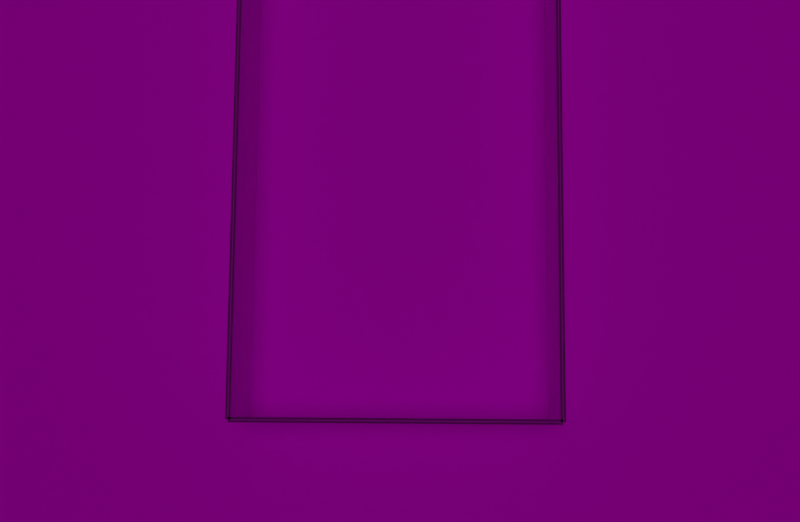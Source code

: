 # Source: game.blend  (saved by Blender 2.80.44; exported with 4.5.12 LTS)
import bpy
from mathutils import Matrix  # noqa: F401  (used for matrix-valued properties, if any)

bpy.ops.wm.read_factory_settings(use_empty=True)
scene = bpy.context.scene
scene.name = 'Test Maze'

# ---- collections
col_electron = bpy.data.collections.new('Electron'); scene.collection.children.link(col_electron)
col_electron.hide_render = True
col_player = bpy.data.collections.new('Player'); scene.collection.children.link(col_player)
col_player.hide_render = True
col_molecule = bpy.data.collections.new('Molecule'); scene.collection.children.link(col_molecule)
col_scene_objects = bpy.data.collections.new('Scene Objects'); scene.collection.children.link(col_scene_objects)

# ---- images (referenced by path relative to the original .blend; pixels are not part of the script)
import os
ASSET_DIR = os.environ.get("B2B_ASSET_DIR", "")  # directory of the original .blend (textures are referenced by path, not embedded)
HERE = os.path.dirname(os.path.abspath(__file__))  # packed textures are extracted next to this script under _unpacked/

def load_image(name, relpath, width, height, colorspace="sRGB"):
    """Load a texture the original file referenced (path relative to the .blend, or extracted next to this script)."""
    p = next((c for c in (os.path.join(HERE, relpath), os.path.join(ASSET_DIR, relpath)) if relpath and os.path.exists(c)), "")
    if p:
        img = bpy.data.images.load(p, check_existing=True)
        img.name = name
    else:  # same state as the original file: an image datablock whose file is absent (Cycles renders it pink)
        img = bpy.data.images.new(name, width, height)
        img.source = "FILE"
        img.filepath = "//" + (relpath or name)
    img.colorspace_settings.name = colorspace
    return img
img_floor_texture = load_image('floor_texture', 'repository/seamless_textures/461223149.jpg', 1024, 1024, 'sRGB')
img_wall_texture = load_image('wall-texture', 'repository/seamless_textures/461223162.jpg', 1024, 1024, 'sRGB')

# ---- materials (node trees are filled in below, after node groups)
mat_material = bpy.data.materials.new('Material')
mat_material.use_transparent_shadow = False
mat_material.roughness = 0.25
mat_matplayerplaceholder = bpy.data.materials.new('matPlayerPlaceholder')
mat_matplayerplaceholder.displacement_method = 'DISPLACEMENT'
mat_matplayerplaceholder.use_transparent_shadow = False
mat_matplayerplaceholder.roughness = 0.25
mat_heisensphere = bpy.data.materials.new('heisenSphere')
mat_heisensphere.alpha_threshold = 0.4084
mat_heisensphere.use_transparency_overlap = False
mat_heisensphere.show_transparent_back = False
mat_heisensphere.use_sss_translucency = True
mat_heisensphere.use_thickness_from_shadow = True
mat_heisensphere.diffuse_color = (0.3588, 0.0, 0.02024, 1.0)
mat_heisensphere.roughness = 0.3263
mat_heisensphere.specular_intensity = 0.1718
mat_heisensphere.metallic = 0.5573
mat_matfloor = bpy.data.materials.new('matFloor')
mat_matfloor.displacement_method = 'DISPLACEMENT'
mat_matfloor.use_transparent_shadow = False
mat_matfloor.diffuse_color = (0.004497, 0.06372, 0.0, 1.0)
mat_matfloor.roughness = 0.25
mat_wallmat = bpy.data.materials.new('wallMat')
mat_wallmat.use_transparent_shadow = False
mat_wallmat.roughness = 0.25

# ---- material node trees
mat_material.use_nodes = True; mat_material.node_tree.nodes.clear()
_N = mat_material.node_tree.nodes; _L = mat_material.node_tree.links
n0 = _N.new('ShaderNodeOutputMaterial'); n0.name = 'Material Output'; n0.location = (300, 300)
n1 = _N.new('ShaderNodeBsdfPrincipled'); n1.name = 'Principled BSDF'; n1.location = (10, 300)
n1.distribution = 'GGX'
n1.subsurface_method = 'BURLEY'
n1.inputs[0].default_value = (0.02684, 0.8, 0.04922, 1.0)
n1.inputs[3].default_value = 1.45
_L.new(n1.outputs[0], n0.inputs[0])
n0.is_active_output = True
mat_matplayerplaceholder.use_nodes = True; mat_matplayerplaceholder.node_tree.nodes.clear()
_N = mat_matplayerplaceholder.node_tree.nodes; _L = mat_matplayerplaceholder.node_tree.links
n0 = _N.new('ShaderNodeOutputMaterial'); n0.name = 'Material Output'; n0.location = (300, 300)
n1 = _N.new('ShaderNodeBsdfPrincipled'); n1.name = 'Principled BSDF'; n1.location = (10, 300)
n1.distribution = 'GGX'
n1.subsurface_method = 'BURLEY'
n1.inputs[3].default_value = 1.45
n2 = _N.new('ShaderNodeTexVoronoi'); n2.name = 'Voronoi Texture'; n2.location = (-277, 244)
n2.distance = 'MINKOWSKI'
n2.inputs[2].default_value = 1.8
n3 = _N.new('ShaderNodeTexVoronoi'); n3.name = 'Voronoi Texture.001'; n3.location = (0, 0)
n3.distance = 'MINKOWSKI'
n3.feature = 'F2'
n3.inputs[2].default_value = 1.8
n4 = _N.new('ShaderNodeMath'); n4.name = 'Math'; n4.location = (0, 0)
n4.operation = 'SUBTRACT'
_L.new(n1.outputs[0], n0.inputs[0])
_L.new(n4.outputs[0], n1.inputs[0])
_L.new(n2.outputs[0], n4.inputs[1])
_L.new(n3.outputs[0], n4.inputs[0])
n0.is_active_output = True
mat_heisensphere.use_nodes = True; mat_heisensphere.node_tree.nodes.clear()
_N = mat_heisensphere.node_tree.nodes; _L = mat_heisensphere.node_tree.links
n0 = _N.new('ShaderNodeOutputMaterial'); n0.name = 'Material Output'; n0.location = (471, 294)
n0.target = 'CYCLES'
n1 = _N.new('ShaderNodeBsdfTranslucent'); n1.name = 'Translucent BSDF'; n1.location = (-92, 180)
n1.inputs[0].default_value = (0.448, 0.0, 0.0, 0.4541)
n2 = _N.new('ShaderNodeAddShader'); n2.name = 'Add Shader'; n2.location = (0, 0)
n3 = _N.new('ShaderNodeBsdfTransparent'); n3.name = 'Transparent BSDF'; n3.location = (0, 0)
n4 = _N.new('ShaderNodeOutputMaterial'); n4.name = 'Material Output.001'; n4.location = (0, 0)
n4.target = 'EEVEE'
n5 = _N.new('ShaderNodeMixShader'); n5.name = 'Mix Shader'; n5.location = (0, 0)
n5.label = 'Disable Shadow'
n5.hide = True
n6 = _N.new('ShaderNodeLightPath'); n6.name = 'Light Path'; n6.location = (0, 0)
n6.hide = True
n7 = _N.new('ShaderNodeBsdfTransparent'); n7.name = 'Transparent BSDF.001'; n7.location = (0, 0)
n7.hide = True
_L.new(n1.outputs[0], n2.inputs[0])
_L.new(n3.outputs[0], n2.inputs[1])
_L.new(n2.outputs[0], n0.inputs[0])
_L.new(n5.outputs[0], n4.inputs[0])
_L.new(n6.outputs[1], n5.inputs[0])
_L.new(n7.outputs[0], n5.inputs[2])
n0.is_active_output = True
mat_matfloor.use_nodes = True; mat_matfloor.node_tree.nodes.clear()
_N = mat_matfloor.node_tree.nodes; _L = mat_matfloor.node_tree.links
n0 = _N.new('ShaderNodeOutputMaterial'); n0.name = 'Material Output'; n0.location = (300, 300)
n1 = _N.new('ShaderNodeBsdfDiffuse'); n1.name = 'Diffuse BSDF'; n1.location = (36, 259)
n2 = _N.new('ShaderNodeTexImage'); n2.name = 'Image Texture'; n2.location = (-305, 221)
n2.image = img_floor_texture
_L.new(n1.outputs[0], n0.inputs[0])
_L.new(n2.outputs[0], n1.inputs[0])
n0.is_active_output = True
mat_wallmat.use_nodes = True; mat_wallmat.node_tree.nodes.clear()
_N = mat_wallmat.node_tree.nodes; _L = mat_wallmat.node_tree.links
n0 = _N.new('ShaderNodeOutputMaterial'); n0.name = 'Material Output'; n0.location = (300, 300)
n1 = _N.new('ShaderNodeBsdfPrincipled'); n1.name = 'Principled BSDF'; n1.location = (10, 300)
n1.distribution = 'GGX'
n1.subsurface_method = 'BURLEY'
n1.inputs[3].default_value = 1.45
n2 = _N.new('ShaderNodeTexImage'); n2.name = 'Image Texture'; n2.location = (-386, 240)
n2.image = img_wall_texture
_L.new(n1.outputs[0], n0.inputs[0])
_L.new(n2.outputs[0], n1.inputs[0])
n0.is_active_output = True

# ---- world
world_world = bpy.data.worlds.new('World'); scene.world = world_world
world_world.color = (0.05088, 0.05088, 0.05088)
world_world.use_sun_shadow = False
world_world.sun_shadow_jitter_overblur = 0.0

# ---- cameras
cam_camera = bpy.data.cameras.new('Camera')
cam_camera.clip_end = 149.7
cam_camera.ortho_scale = 7.314
cam_camera.dof.focus_distance = 0.0
cam_camera.dof.aperture_fstop = 128.0

# ---- lights
light_point = bpy.data.lights.new('Point', 'POINT')
light_point.transmission_factor = 0.0
light_point.use_custom_distance = True
light_point.cutoff_distance = 1.0
light_point.energy = 1e+04
light_point.shadow_buffer_clip_start = 0.5
light_point.shadow_soft_size = 0.5
light_point.shadow_maximum_resolution = 0.006
light_point.use_absolute_resolution = True
light_point_001 = bpy.data.lights.new('Point.001', 'POINT')
light_point_001.transmission_factor = 0.0
light_point_001.use_custom_distance = True
light_point_001.cutoff_distance = 1.0
light_point_001.energy = 1e+04
light_point_001.shadow_buffer_clip_start = 0.5
light_point_001.shadow_soft_size = 0.5
light_point_001.shadow_maximum_resolution = 0.006
light_point_001.use_absolute_resolution = True
light_point_002 = bpy.data.lights.new('Point.002', 'POINT')
light_point_002.color = (1.0, 0.009529, 0.04128)
light_point_002.transmission_factor = 0.0
light_point_002.use_custom_distance = True
light_point_002.cutoff_distance = 1.0
light_point_002.energy = 1e+04
light_point_002.shadow_buffer_clip_start = 0.5
light_point_002.shadow_soft_size = 0.5
light_point_002.shadow_maximum_resolution = 0.006
light_point_002.use_absolute_resolution = True
light_point_003 = bpy.data.lights.new('Point.003', 'POINT')
light_point_003.color = (0.02701, 0.105, 1.0)
light_point_003.transmission_factor = 0.0
light_point_003.use_custom_distance = True
light_point_003.cutoff_distance = 1.0
light_point_003.energy = 1e+04
light_point_003.shadow_buffer_clip_start = 0.5
light_point_003.shadow_soft_size = 0.5
light_point_003.shadow_maximum_resolution = 0.006
light_point_003.use_absolute_resolution = True
light_light = bpy.data.lights.new('Light', 'SUN')
light_light.transmission_factor = 0.0
light_light.cutoff_distance = 30.0
light_light.angle = 0.3562
light_light.energy = 0.28
light_light.shadow_buffer_clip_start = 1.001
light_light.shadow_soft_size = 0.18
light_light.shadow_cascade_max_distance = 1000.0

# ---- meshes
me_plane = bpy.data.meshes.new('Plane')
me_plane.from_pydata([(-1.0, -1.0, 0.0), (1.0, -1.0, 0.0), (-1.0, 1.0, 0.0), (1.0, 1.0, 0.0)], [], [(0, 1, 3, 2)])
_uv = me_plane.uv_layers.new(name='UVMap')
_uv.uv.foreach_set('vector', [0.0, 0.0, 1.0, 0.0, 1.0, 1.0, 0.0, 1.0])
me_plane.materials.append(mat_material)
me_plane.use_remesh_preserve_volume = False
me_plane.use_remesh_preserve_attributes = False
me_plane.use_mirror_vertex_groups = False
me_plane.update()
me_cylinder = bpy.data.meshes.new('Cylinder')
me_cylinder.from_pydata([(0.0, 1.0, -1.0), (0.0, 1.0, 1.0), (0.1951, 0.9808, -1.0), (0.1951, 0.9808, 1.0), (0.3827, 0.9239, -1.0), (0.3827, 0.9239, 1.0), (0.5556, 0.8315, -1.0), (0.5556, 0.8315, 1.0), (0.7071, 0.7071, -1.0), (0.7071, 0.7071, 1.0), (0.8315, 0.5556, -1.0), (0.8315, 0.5556, 1.0), (0.9239, 0.3827, -1.0), (0.9239, 0.3827, 1.0), (0.9808, 0.1951, -1.0), (0.9808, 0.1951, 1.0), (1.0, 7.55e-08, -1.0), (1.0, 7.55e-08, 1.0), (0.9808, -0.1951, -1.0), (0.9808, -0.1951, 1.0), (0.9239, -0.3827, -1.0), (0.9239, -0.3827, 1.0), (0.8315, -0.5556, -1.0), (0.8315, -0.5556, 1.0), (0.7071, -0.7071, -1.0), (0.7071, -0.7071, 1.0), (0.5556, -0.8315, -1.0), (0.5556, -0.8315, 1.0), (0.3827, -0.9239, -1.0), (0.3827, -0.9239, 1.0), (0.1951, -0.9808, -1.0), (0.1951, -0.9808, 1.0), (-3.258e-07, -1.0, -1.0), (-3.258e-07, -1.0, 1.0), (-0.1951, -0.9808, -1.0), (-0.1951, -0.9808, 1.0), (-0.3827, -0.9239, -1.0), (-0.3827, -0.9239, 1.0), (-0.5556, -0.8315, -1.0), (-0.5556, -0.8315, 1.0), (-0.7071, -0.7071, -1.0), (-0.7071, -0.7071, 1.0), (-0.8315, -0.5556, -1.0), (-0.8315, -0.5556, 1.0), (-0.9239, -0.3827, -1.0), (-0.9239, -0.3827, 1.0), (-0.9808, -0.1951, -1.0), (-0.9808, -0.1951, 1.0), (-1.0, 9.656e-07, -1.0), (-1.0, 9.656e-07, 1.0), (-0.9808, 0.1951, -1.0), (-0.9808, 0.1951, 1.0), (-0.9239, 0.3827, -1.0), (-0.9239, 0.3827, 1.0), (-0.8315, 0.5556, -1.0), (-0.8315, 0.5556, 1.0), (-0.7071, 0.7071, -1.0), (-0.7071, 0.7071, 1.0), (-0.5556, 0.8315, -1.0), (-0.5556, 0.8315, 1.0), (-0.3827, 0.9239, -1.0), (-0.3827, 0.9239, 1.0), (-0.1951, 0.9808, -1.0), (-0.1951, 0.9808, 1.0)], [], [(0, 1, 3, 2), (2, 3, 5, 4), (4, 5, 7, 6), (6, 7, 9, 8), (8, 9, 11, 10), (10, 11, 13, 12), (12, 13, 15, 14), (14, 15, 17, 16), (16, 17, 19, 18), (18, 19, 21, 20), (20, 21, 23, 22), (22, 23, 25, 24), (24, 25, 27, 26), (26, 27, 29, 28), (28, 29, 31, 30), (30, 31, 33, 32), (32, 33, 35, 34), (34, 35, 37, 36), (36, 37, 39, 38), (38, 39, 41, 40), (40, 41, 43, 42), (42, 43, 45, 44), (44, 45, 47, 46), (46, 47, 49, 48), (48, 49, 51, 50), (50, 51, 53, 52), (52, 53, 55, 54), (54, 55, 57, 56), (56, 57, 59, 58), (58, 59, 61, 60), (3, 1, 63, 61, 59, 57, 55, 53, 51, 49, 47, 45, 43, 41, 39, 37, 35, 33, 31, 29, 27, 25, 23, 21, 19, 17, 15, 13, 11, 9, 7, 5), (60, 61, 63, 62), (62, 63, 1, 0), (0, 2, 4, 6, 8, 10, 12, 14, 16, 18, 20, 22, 24, 26, 28, 30, 32, 34, 36, 38, 40, 42, 44, 46, 48, 50, 52, 54, 56, 58, 60, 62)])
me_cylinder.polygons.foreach_set('use_smooth', [True] * 34)
_uv = me_cylinder.uv_layers.new(name='UVMap')
_uv.uv.foreach_set('vector', [1.0, 0.5, 1.0, 1.0, 0.9688, 1.0, 0.9688, 0.5, 0.9688, 0.5, 0.9688, 1.0, 0.9375, 1.0, 0.9375, 0.5, 0.9375, 0.5, 0.9375, 1.0, 0.9062, 1.0, 0.9062, 0.5, 0.9062, 0.5, 0.9062, 1.0, 0.875, 1.0, 0.875, 0.5, 0.875, 0.5, 0.875, 1.0, 0.8438, 1.0, 0.8438, 0.5, 0.8438, 0.5, 0.8438, 1.0, 0.8125, 1.0, 0.8125, 0.5, 0.8125, 0.5, 0.8125, 1.0, 0.7812, 1.0, 0.7812, 0.5, 0.7812, 0.5, 0.7812, 1.0, 0.75, 1.0, 0.75, 0.5, 0.75, 0.5, 0.75, 1.0, 0.7188, 1.0, 0.7188, 0.5, 0.7188, 0.5, 0.7188, 1.0, 0.6875, 1.0, 0.6875, 0.5, 0.6875, 0.5, 0.6875, 1.0, 0.6562, 1.0, 0.6562, 0.5, 0.6562, 0.5, 0.6562, 1.0, 0.625, 1.0, 0.625, 0.5, 0.625, 0.5, 0.625, 1.0, 0.5938, 1.0, 0.5938, 0.5, 0.5938, 0.5, 0.5938, 1.0, 0.5625, 1.0, 0.5625, 0.5, 0.5625, 0.5, 0.5625, 1.0, 0.5312, 1.0, 0.5312, 0.5, 0.5312, 0.5, 0.5312, 1.0, 0.5, 1.0, 0.5, 0.5, 0.5, 0.5, 0.5, 1.0, 0.4688, 1.0, 0.4688, 0.5, 0.4688, 0.5, 0.4688, 1.0, 0.4375, 1.0, 0.4375, 0.5, 0.4375, 0.5, 0.4375, 1.0, 0.4062, 1.0, 0.4062, 0.5, 0.4062, 0.5, 0.4062, 1.0, 0.375, 1.0, 0.375, 0.5, 0.375, 0.5, 0.375, 1.0, 0.3438, 1.0, 0.3438, 0.5, 0.3438, 0.5, 0.3438, 1.0, 0.3125, 1.0, 0.3125, 0.5, 0.3125, 0.5, 0.3125, 1.0, 0.2812, 1.0, 0.2812, 0.5, 0.2812, 0.5, 0.2812, 1.0, 0.25, 1.0, 0.25, 0.5, 0.25, 0.5, 0.25, 1.0, 0.2188, 1.0, 0.2188, 0.5, 0.2188, 0.5, 0.2188, 1.0, 0.1875, 1.0, 0.1875, 0.5, 0.1875, 0.5, 0.1875, 1.0, 0.1562, 1.0, 0.1562, 0.5, 0.1562, 0.5, 0.1562, 1.0, 0.125, 1.0, 0.125, 0.5, 0.125, 0.5, 0.125, 1.0, 0.09375, 1.0, 0.09375, 0.5, 0.09375, 0.5, 0.09375, 1.0, 0.0625, 1.0, 0.0625, 0.5, 0.2968, 0.4854, 0.25, 0.49, 0.2032, 0.4854, 0.1582, 0.4717, 0.1167, 0.4496, 0.08029, 0.4197, 0.05045, 0.3833, 0.02827, 0.3418, 0.01461, 0.2968, 0.01, 0.25, 0.01461, 0.2032, 0.02827, 0.1582, 0.05045, 0.1167, 0.08029, 0.08029, 0.1167, 0.05045, 0.1582, 0.02827, 0.2032, 0.01461, 0.25, 0.01, 0.2968, 0.01461, 0.3418, 0.02827, 0.3833, 0.05045, 0.4197, 0.08029, 0.4496, 0.1167, 0.4717, 0.1582, 0.4854, 0.2032, 0.49, 0.25, 0.4854, 0.2968, 0.4717, 0.3418, 0.4496, 0.3833, 0.4197, 0.4197, 0.3833, 0.4496, 0.3418, 0.4717, 0.0625, 0.5, 0.0625, 1.0, 0.03125, 1.0, 0.03125, 0.5, 0.03125, 0.5, 0.03125, 1.0, 0.0, 1.0, 0.0, 0.5, 0.75, 0.49, 0.7968, 0.4854, 0.8418, 0.4717, 0.8833, 0.4496, 0.9197, 0.4197, 0.9496, 0.3833, 0.9717, 0.3418, 0.9854, 0.2968, 0.99, 0.25, 0.9854, 0.2032, 0.9717, 0.1582, 0.9496, 0.1167, 0.9197, 0.08029, 0.8833, 0.05045, 0.8418, 0.02827, 0.7968, 0.01461, 0.75, 0.01, 0.7032, 0.01461, 0.6582, 0.02827, 0.6167, 0.05045, 0.5803, 0.08029, 0.5504, 0.1167, 0.5283, 0.1582, 0.5146, 0.2032, 0.51, 0.25, 0.5146, 0.2968, 0.5283, 0.3418, 0.5504, 0.3833, 0.5803, 0.4197, 0.6167, 0.4496, 0.6582, 0.4717, 0.7032, 0.4854])
me_cylinder.materials.append(mat_matplayerplaceholder)
me_cylinder.use_remesh_preserve_volume = False
me_cylinder.use_remesh_preserve_attributes = False
me_cylinder.use_mirror_vertex_groups = False
me_cylinder.update()
me_icosphere = bpy.data.meshes.new('Icosphere')
me_icosphere.from_pydata([(0.0, 0.0, -1.0), (0.7236, -0.5257, -0.4472), (-0.2764, -0.8506, -0.4472), (-0.8944, 0.0, -0.4472), (-0.2764, 0.8506, -0.4472), (0.7236, 0.5257, -0.4472), (0.2764, -0.8506, 0.4472), (-0.7236, -0.5257, 0.4472), (-0.7236, 0.5257, 0.4472), (0.2764, 0.8506, 0.4472), (0.8944, 0.0, 0.4472), (0.0, 0.0, 1.0), (-0.1625, -0.5, -0.8507), (0.4253, -0.309, -0.8507), (0.2629, -0.809, -0.5257), (0.8506, 0.0, -0.5257), (0.4253, 0.309, -0.8507), (-0.5257, 0.0, -0.8507), (-0.6882, -0.5, -0.5257), (-0.1625, 0.5, -0.8507), (-0.6882, 0.5, -0.5257), (0.2629, 0.809, -0.5257), (0.9511, -0.309, 0.0), (0.9511, 0.309, 0.0), (0.0, -1.0, 0.0), (0.5878, -0.809, 0.0), (-0.9511, -0.309, 0.0), (-0.5878, -0.809, 0.0), (-0.5878, 0.809, 0.0), (-0.9511, 0.309, 0.0), (0.5878, 0.809, 0.0), (0.0, 1.0, 0.0), (0.6882, -0.5, 0.5257), (-0.2629, -0.809, 0.5257), (-0.8506, 0.0, 0.5257), (-0.2629, 0.809, 0.5257), (0.6882, 0.5, 0.5257), (0.1625, -0.5, 0.8507), (0.5257, 0.0, 0.8507), (-0.4253, -0.309, 0.8507), (-0.4253, 0.309, 0.8507), (0.1625, 0.5, 0.8507)], [], [(0, 13, 12), (1, 13, 15), (0, 12, 17), (0, 17, 19), (0, 19, 16), (1, 15, 22), (2, 14, 24), (3, 18, 26), (4, 20, 28), (5, 21, 30), (1, 22, 25), (2, 24, 27), (3, 26, 29), (4, 28, 31), (5, 30, 23), (6, 32, 37), (7, 33, 39), (8, 34, 40), (9, 35, 41), (10, 36, 38), (38, 41, 11), (38, 36, 41), (36, 9, 41), (41, 40, 11), (41, 35, 40), (35, 8, 40), (40, 39, 11), (40, 34, 39), (34, 7, 39), (39, 37, 11), (39, 33, 37), (33, 6, 37), (37, 38, 11), (37, 32, 38), (32, 10, 38), (23, 36, 10), (23, 30, 36), (30, 9, 36), (31, 35, 9), (31, 28, 35), (28, 8, 35), (29, 34, 8), (29, 26, 34), (26, 7, 34), (27, 33, 7), (27, 24, 33), (24, 6, 33), (25, 32, 6), (25, 22, 32), (22, 10, 32), (30, 31, 9), (30, 21, 31), (21, 4, 31), (28, 29, 8), (28, 20, 29), (20, 3, 29), (26, 27, 7), (26, 18, 27), (18, 2, 27), (24, 25, 6), (24, 14, 25), (14, 1, 25), (22, 23, 10), (22, 15, 23), (15, 5, 23), (16, 21, 5), (16, 19, 21), (19, 4, 21), (19, 20, 4), (19, 17, 20), (17, 3, 20), (17, 18, 3), (17, 12, 18), (12, 2, 18), (15, 16, 5), (15, 13, 16), (13, 0, 16), (12, 14, 2), (12, 13, 14), (13, 1, 14)])
me_icosphere.polygons.foreach_set('use_smooth', [True] * 80)
_uv = me_icosphere.uv_layers.new(name='UVMap')
_uv.uv.foreach_set('vector', [0.8182, 0.0, 0.7727, 0.07873, 0.8636, 0.07873, 0.7273, 0.1575, 0.6818, 0.07873, 0.6364, 0.1575, 0.09091, 0.0, 0.04545, 0.07873, 0.1364, 0.07873, 0.2727, 0.0, 0.2273, 0.07873, 0.3182, 0.07873, 0.4545, 0.0, 0.4091, 0.07873, 0.5, 0.07873, 0.7273, 0.1575, 0.6364, 0.1575, 0.6818, 0.2362, 0.9091, 0.1575, 0.8182, 0.1575, 0.8636, 0.2362, 0.1818, 0.1575, 0.09091, 0.1575, 0.1364, 0.2362, 0.3636, 0.1575, 0.2727, 0.1575, 0.3182, 0.2362, 0.5455, 0.1575, 0.4545, 0.1575, 0.5, 0.2362, 0.7273, 0.1575, 0.6818, 0.2362, 0.7727, 0.2362, 0.9091, 0.1575, 0.8636, 0.2362, 0.9545, 0.2362, 0.1818, 0.1575, 0.1364, 0.2362, 0.2273, 0.2362, 0.3636, 0.1575, 0.3182, 0.2362, 0.4091, 0.2362, 0.5455, 0.1575, 0.5, 0.2362, 0.5909, 0.2362, 0.8182, 0.3149, 0.7273, 0.3149, 0.7727, 0.3937, 1.0, 0.3149, 0.9091, 0.3149, 0.9545, 0.3937, 0.2727, 0.3149, 0.1818, 0.3149, 0.2273, 0.3937, 0.4545, 0.3149, 0.3636, 0.3149, 0.4091, 0.3937, 0.6364, 0.3149, 0.5455, 0.3149, 0.5909, 0.3937, 0.5909, 0.3937, 0.5, 0.3937, 0.5455, 0.4724, 0.5909, 0.3937, 0.5455, 0.3149, 0.5, 0.3937, 0.5455, 0.3149, 0.4545, 0.3149, 0.5, 0.3937, 0.4091, 0.3937, 0.3182, 0.3937, 0.3636, 0.4724, 0.4091, 0.3937, 0.3636, 0.3149, 0.3182, 0.3937, 0.3636, 0.3149, 0.2727, 0.3149, 0.3182, 0.3937, 0.2273, 0.3937, 0.1364, 0.3937, 0.1818, 0.4724, 0.2273, 0.3937, 0.1818, 0.3149, 0.1364, 0.3937, 0.1818, 0.3149, 0.09091, 0.3149, 0.1364, 0.3937, 0.9545, 0.3937, 0.8636, 0.3937, 0.9091, 0.4724, 0.9545, 0.3937, 0.9091, 0.3149, 0.8636, 0.3937, 0.9091, 0.3149, 0.8182, 0.3149, 0.8636, 0.3937, 0.7727, 0.3937, 0.6818, 0.3937, 0.7273, 0.4724, 0.7727, 0.3937, 0.7273, 0.3149, 0.6818, 0.3937, 0.7273, 0.3149, 0.6364, 0.3149, 0.6818, 0.3937, 0.5909, 0.2362, 0.5455, 0.3149, 0.6364, 0.3149, 0.5909, 0.2362, 0.5, 0.2362, 0.5455, 0.3149, 0.5, 0.2362, 0.4545, 0.3149, 0.5455, 0.3149, 0.4091, 0.2362, 0.3636, 0.3149, 0.4545, 0.3149, 0.4091, 0.2362, 0.3182, 0.2362, 0.3636, 0.3149, 0.3182, 0.2362, 0.2727, 0.3149, 0.3636, 0.3149, 0.2273, 0.2362, 0.1818, 0.3149, 0.2727, 0.3149, 0.2273, 0.2362, 0.1364, 0.2362, 0.1818, 0.3149, 0.1364, 0.2362, 0.09091, 0.3149, 0.1818, 0.3149, 0.9545, 0.2362, 0.9091, 0.3149, 1.0, 0.3149, 0.9545, 0.2362, 0.8636, 0.2362, 0.9091, 0.3149, 0.8636, 0.2362, 0.8182, 0.3149, 0.9091, 0.3149, 0.7727, 0.2362, 0.7273, 0.3149, 0.8182, 0.3149, 0.7727, 0.2362, 0.6818, 0.2362, 0.7273, 0.3149, 0.6818, 0.2362, 0.6364, 0.3149, 0.7273, 0.3149, 0.5, 0.2362, 0.4091, 0.2362, 0.4545, 0.3149, 0.5, 0.2362, 0.4545, 0.1575, 0.4091, 0.2362, 0.4545, 0.1575, 0.3636, 0.1575, 0.4091, 0.2362, 0.3182, 0.2362, 0.2273, 0.2362, 0.2727, 0.3149, 0.3182, 0.2362, 0.2727, 0.1575, 0.2273, 0.2362, 0.2727, 0.1575, 0.1818, 0.1575, 0.2273, 0.2362, 0.1364, 0.2362, 0.04545, 0.2362, 0.09091, 0.3149, 0.1364, 0.2362, 0.09091, 0.1575, 0.04545, 0.2362, 0.09091, 0.1575, 0.0, 0.1575, 0.04545, 0.2362, 0.8636, 0.2362, 0.7727, 0.2362, 0.8182, 0.3149, 0.8636, 0.2362, 0.8182, 0.1575, 0.7727, 0.2362, 0.8182, 0.1575, 0.7273, 0.1575, 0.7727, 0.2362, 0.6818, 0.2362, 0.5909, 0.2362, 0.6364, 0.3149, 0.6818, 0.2362, 0.6364, 0.1575, 0.5909, 0.2362, 0.6364, 0.1575, 0.5455, 0.1575, 0.5909, 0.2362, 0.5, 0.07873, 0.4545, 0.1575, 0.5455, 0.1575, 0.5, 0.07873, 0.4091, 0.07873, 0.4545, 0.1575, 0.4091, 0.07873, 0.3636, 0.1575, 0.4545, 0.1575, 0.3182, 0.07873, 0.2727, 0.1575, 0.3636, 0.1575, 0.3182, 0.07873, 0.2273, 0.07873, 0.2727, 0.1575, 0.2273, 0.07873, 0.1818, 0.1575, 0.2727, 0.1575, 0.1364, 0.07873, 0.09091, 0.1575, 0.1818, 0.1575, 0.1364, 0.07873, 0.04545, 0.07873, 0.09091, 0.1575, 0.04545, 0.07873, 0.0, 0.1575, 0.09091, 0.1575, 0.6364, 0.1575, 0.5909, 0.07873, 0.5455, 0.1575, 0.6364, 0.1575, 0.6818, 0.07873, 0.5909, 0.07873, 0.6818, 0.07873, 0.6364, 0.0, 0.5909, 0.07873, 0.8636, 0.07873, 0.8182, 0.1575, 0.9091, 0.1575, 0.8636, 0.07873, 0.7727, 0.07873, 0.8182, 0.1575, 0.7727, 0.07873, 0.7273, 0.1575, 0.8182, 0.1575])
me_icosphere.materials.append(mat_heisensphere)
me_icosphere.use_remesh_preserve_volume = False
me_icosphere.use_remesh_preserve_attributes = False
me_icosphere.use_mirror_vertex_groups = False
me_icosphere.update()
me_plane_001 = bpy.data.meshes.new('Plane.001')
me_plane_001.from_pydata([(-1.0, -1.0, 0.0), (1.0, -1.0, 0.0), (-1.0, 1.0, 0.0), (1.0, 1.0, 0.0)], [], [(0, 1, 3, 2)])
_uv = me_plane_001.uv_layers.new(name='UVMap')
_uv.uv.foreach_set('vector', [18.49, -17.49, -17.49, -17.49, -17.49, 18.49, 18.49, 18.49])
me_plane_001.materials.append(mat_matfloor)
me_plane_001.use_remesh_preserve_volume = False
me_plane_001.use_remesh_preserve_attributes = False
me_plane_001.use_mirror_vertex_groups = False
me_plane_001.update()
me_cube = bpy.data.meshes.new('Cube')
me_cube.from_pydata([(-1.0, -1.0, -1.0), (-1.0, -1.0, 1.0), (-1.0, 1.0, -1.0), (-1.0, 1.0, 1.0), (1.0, -1.0, -1.0), (1.0, -1.0, 1.0), (1.0, 1.0, -1.0), (1.0, 1.0, 1.0)], [], [(0, 1, 3, 2), (2, 3, 7, 6), (6, 7, 5, 4), (4, 5, 1, 0), (2, 6, 4, 0), (7, 3, 1, 5)])
_uv = me_cube.uv_layers.new(name='UVMap')
_uv.uv.foreach_set('vector', [3.167, -2.167, -2.167, -2.167, -2.167, -7.5, 3.167, -7.5, -2.167, 3.167, -7.5, 3.167, -7.5, -2.167, -2.167, -2.167, -2.167, -2.167, -7.5, -2.167, -7.5, -7.5, -2.167, -7.5, -2.167, 3.167, -2.167, -2.167, 3.167, -2.167, 3.167, 3.167, 8.5, -2.167, 3.167, -2.167, 3.167, -7.5, 8.5, -7.5, -2.167, 3.167, -2.167, 8.5, -7.5, 8.5, -7.5, 3.167])
me_cube.materials.append(mat_wallmat)
me_cube.use_remesh_preserve_volume = False
me_cube.use_remesh_preserve_attributes = False
me_cube.use_mirror_vertex_groups = False
me_cube.update()
me_cube_003 = bpy.data.meshes.new('Cube.003')
me_cube_003.from_pydata([(-1.0, -1.0, -1.0), (-1.0, -1.0, 1.0), (-1.0, 1.0, -1.0), (-1.0, 1.0, 1.0), (1.0, -1.0, -1.0), (1.0, -1.0, 1.0), (1.0, 1.0, -1.0), (1.0, 1.0, 1.0)], [], [(0, 1, 3, 2), (2, 3, 7, 6), (6, 7, 5, 4), (4, 5, 1, 0), (2, 6, 4, 0), (7, 3, 1, 5)])
me_cube_003.polygons.foreach_set('use_smooth', [True] * 6)
_uv = me_cube_003.uv_layers.new(name='UVMap')
_uv.uv.foreach_set('vector', [3.167, -2.167, -2.167, -2.167, -2.167, -7.5, 3.167, -7.5, -2.167, 3.167, -7.5, 3.167, -7.5, -2.167, -2.167, -2.167, -2.167, -2.167, -7.5, -2.167, -7.5, -7.5, -2.167, -7.5, -2.167, 3.167, -2.167, -2.167, 3.167, -2.167, 3.167, 3.167, 8.5, -2.167, 3.167, -2.167, 3.167, -7.5, 8.5, -7.5, -2.167, 3.167, -2.167, 8.5, -7.5, 8.5, -7.5, 3.167])
me_cube_003.materials.append(mat_wallmat)
me_cube_003.use_remesh_preserve_volume = False
me_cube_003.use_remesh_preserve_attributes = False
me_cube_003.use_mirror_vertex_groups = False
me_cube_003.update()
me_cube_004 = bpy.data.meshes.new('Cube.004')
me_cube_004.from_pydata([(-1.0, -1.0, -1.0), (-1.0, -1.0, 1.0), (-1.0, 1.0, -1.0), (-1.0, 1.0, 1.0), (1.0, -1.0, -1.0), (1.0, -1.0, 1.0), (1.0, 1.0, -1.0), (1.0, 1.0, 1.0)], [], [(0, 1, 3, 2), (2, 3, 7, 6), (6, 7, 5, 4), (4, 5, 1, 0), (2, 6, 4, 0), (7, 3, 1, 5)])
me_cube_004.polygons.foreach_set('use_smooth', [True] * 6)
_uv = me_cube_004.uv_layers.new(name='UVMap')
_uv.uv.foreach_set('vector', [3.167, -2.167, -2.167, -2.167, -2.167, -7.5, 3.167, -7.5, -2.167, 3.167, -7.5, 3.167, -7.5, -2.167, -2.167, -2.167, -2.167, -2.167, -7.5, -2.167, -7.5, -7.5, -2.167, -7.5, -2.167, 3.167, -2.167, -2.167, 3.167, -2.167, 3.167, 3.167, 8.5, -2.167, 3.167, -2.167, 3.167, -7.5, 8.5, -7.5, -2.167, 3.167, -2.167, 8.5, -7.5, 8.5, -7.5, 3.167])
me_cube_004.materials.append(mat_wallmat)
me_cube_004.use_remesh_preserve_volume = False
me_cube_004.use_remesh_preserve_attributes = False
me_cube_004.use_mirror_vertex_groups = False
me_cube_004.update()
me_cube_007 = bpy.data.meshes.new('Cube.007')
me_cube_007.from_pydata([(-1.0, -1.0, -1.0), (-1.0, -1.0, 1.0), (-1.0, 1.0, -1.0), (-1.0, 1.0, 1.0), (1.0, -1.0, -1.0), (1.0, -1.0, 1.0), (1.0, 1.0, -1.0), (1.0, 1.0, 1.0)], [], [(0, 1, 3, 2), (2, 3, 7, 6), (6, 7, 5, 4), (4, 5, 1, 0), (2, 6, 4, 0), (7, 3, 1, 5)])
me_cube_007.polygons.foreach_set('use_smooth', [True] * 6)
_uv = me_cube_007.uv_layers.new(name='UVMap')
_uv.uv.foreach_set('vector', [3.167, -2.167, -2.167, -2.167, -2.167, -7.5, 3.167, -7.5, -2.167, 3.167, -7.5, 3.167, -7.5, -2.167, -2.167, -2.167, -2.167, -2.167, -7.5, -2.167, -7.5, -7.5, -2.167, -7.5, -2.167, 3.167, -2.167, -2.167, 3.167, -2.167, 3.167, 3.167, 8.5, -2.167, 3.167, -2.167, 3.167, -7.5, 8.5, -7.5, -2.167, 3.167, -2.167, 8.5, -7.5, 8.5, -7.5, 3.167])
me_cube_007.materials.append(mat_wallmat)
me_cube_007.use_remesh_preserve_volume = False
me_cube_007.use_remesh_preserve_attributes = False
me_cube_007.use_mirror_vertex_groups = False
me_cube_007.update()
me_cube_008 = bpy.data.meshes.new('Cube.008')
me_cube_008.from_pydata([(-1.0, -1.0, -1.0), (-1.0, -1.0, 1.0), (-1.0, 1.0, -1.0), (-1.0, 1.0, 1.0), (1.0, -1.0, -1.0), (1.0, -1.0, 1.0), (1.0, 1.0, -1.0), (1.0, 1.0, 1.0)], [], [(0, 1, 3, 2), (2, 3, 7, 6), (6, 7, 5, 4), (4, 5, 1, 0), (2, 6, 4, 0), (7, 3, 1, 5)])
me_cube_008.polygons.foreach_set('use_smooth', [True] * 6)
_uv = me_cube_008.uv_layers.new(name='UVMap')
_uv.uv.foreach_set('vector', [3.167, -2.167, -2.167, -2.167, -2.167, -7.5, 3.167, -7.5, -2.167, 3.167, -7.5, 3.167, -7.5, -2.167, -2.167, -2.167, -2.167, -2.167, -7.5, -2.167, -7.5, -7.5, -2.167, -7.5, -2.167, 3.167, -2.167, -2.167, 3.167, -2.167, 3.167, 3.167, 8.5, -2.167, 3.167, -2.167, 3.167, -7.5, 8.5, -7.5, -2.167, 3.167, -2.167, 8.5, -7.5, 8.5, -7.5, 3.167])
me_cube_008.materials.append(mat_wallmat)
me_cube_008.use_remesh_preserve_volume = False
me_cube_008.use_remesh_preserve_attributes = False
me_cube_008.use_mirror_vertex_groups = False
me_cube_008.update()
me_cube_009 = bpy.data.meshes.new('Cube.009')
me_cube_009.from_pydata([(-1.0, -1.0, -1.0), (-1.0, -1.0, 1.0), (-1.0, 1.0, -1.0), (-1.0, 1.0, 1.0), (1.0, -1.0, -1.0), (1.0, -1.0, 1.0), (1.0, 1.0, -1.0), (1.0, 1.0, 1.0)], [], [(0, 1, 3, 2), (2, 3, 7, 6), (6, 7, 5, 4), (4, 5, 1, 0), (2, 6, 4, 0), (7, 3, 1, 5)])
me_cube_009.polygons.foreach_set('use_smooth', [True] * 6)
_uv = me_cube_009.uv_layers.new(name='UVMap')
_uv.uv.foreach_set('vector', [3.167, -2.167, -2.167, -2.167, -2.167, -7.5, 3.167, -7.5, -2.167, 3.167, -7.5, 3.167, -7.5, -2.167, -2.167, -2.167, -2.167, -2.167, -7.5, -2.167, -7.5, -7.5, -2.167, -7.5, -2.167, 3.167, -2.167, -2.167, 3.167, -2.167, 3.167, 3.167, 8.5, -2.167, 3.167, -2.167, 3.167, -7.5, 8.5, -7.5, -2.167, 3.167, -2.167, 8.5, -7.5, 8.5, -7.5, 3.167])
me_cube_009.materials.append(mat_wallmat)
me_cube_009.use_remesh_preserve_volume = False
me_cube_009.use_remesh_preserve_attributes = False
me_cube_009.use_mirror_vertex_groups = False
me_cube_009.update()
me_cube_010 = bpy.data.meshes.new('Cube.010')
me_cube_010.from_pydata([(-1.0, -1.0, -1.0), (-1.0, -1.0, 1.0), (-1.0, 1.0, -1.0), (-1.0, 1.0, 1.0), (1.0, -1.0, -1.0), (1.0, -1.0, 1.0), (1.0, 1.0, -1.0), (1.0, 1.0, 1.0)], [], [(0, 1, 3, 2), (2, 3, 7, 6), (6, 7, 5, 4), (4, 5, 1, 0), (2, 6, 4, 0), (7, 3, 1, 5)])
me_cube_010.polygons.foreach_set('use_smooth', [True] * 6)
_uv = me_cube_010.uv_layers.new(name='UVMap')
_uv.uv.foreach_set('vector', [3.167, -2.167, -2.167, -2.167, -2.167, -7.5, 3.167, -7.5, -2.167, 3.167, -7.5, 3.167, -7.5, -2.167, -2.167, -2.167, -2.167, -2.167, -7.5, -2.167, -7.5, -7.5, -2.167, -7.5, -2.167, 3.167, -2.167, -2.167, 3.167, -2.167, 3.167, 3.167, 8.5, -2.167, 3.167, -2.167, 3.167, -7.5, 8.5, -7.5, -2.167, 3.167, -2.167, 8.5, -7.5, 8.5, -7.5, 3.167])
me_cube_010.materials.append(mat_wallmat)
me_cube_010.use_remesh_preserve_volume = False
me_cube_010.use_remesh_preserve_attributes = False
me_cube_010.use_mirror_vertex_groups = False
me_cube_010.update()
me_cube_011 = bpy.data.meshes.new('Cube.011')
me_cube_011.from_pydata([(-1.0, -1.0, -1.0), (-1.0, -1.0, 1.0), (-1.0, 1.0, -1.0), (-1.0, 1.0, 1.0), (1.0, -1.0, -1.0), (1.0, -1.0, 1.0), (1.0, 1.0, -1.0), (1.0, 1.0, 1.0)], [], [(0, 1, 3, 2), (2, 3, 7, 6), (6, 7, 5, 4), (4, 5, 1, 0), (2, 6, 4, 0), (7, 3, 1, 5)])
me_cube_011.polygons.foreach_set('use_smooth', [True] * 6)
_uv = me_cube_011.uv_layers.new(name='UVMap')
_uv.uv.foreach_set('vector', [3.167, -2.167, -2.167, -2.167, -2.167, -7.5, 3.167, -7.5, -2.167, 3.167, -7.5, 3.167, -7.5, -2.167, -2.167, -2.167, -2.167, -2.167, -7.5, -2.167, -7.5, -7.5, -2.167, -7.5, -2.167, 3.167, -2.167, -2.167, 3.167, -2.167, 3.167, 3.167, 8.5, -2.167, 3.167, -2.167, 3.167, -7.5, 8.5, -7.5, -2.167, 3.167, -2.167, 8.5, -7.5, 8.5, -7.5, 3.167])
me_cube_011.materials.append(mat_wallmat)
me_cube_011.use_remesh_preserve_volume = False
me_cube_011.use_remesh_preserve_attributes = False
me_cube_011.use_mirror_vertex_groups = False
me_cube_011.update()
me_cube_012 = bpy.data.meshes.new('Cube.012')
me_cube_012.from_pydata([(-1.0, -1.0, -1.0), (-1.0, -1.0, 1.0), (-1.0, 1.0, -1.0), (-1.0, 1.0, 1.0), (1.0, -1.0, -1.0), (1.0, -1.0, 1.0), (1.0, 1.0, -1.0), (1.0, 1.0, 1.0)], [], [(0, 1, 3, 2), (2, 3, 7, 6), (6, 7, 5, 4), (4, 5, 1, 0), (2, 6, 4, 0), (7, 3, 1, 5)])
me_cube_012.polygons.foreach_set('use_smooth', [True] * 6)
_uv = me_cube_012.uv_layers.new(name='UVMap')
_uv.uv.foreach_set('vector', [3.167, -2.167, -2.167, -2.167, -2.167, -7.5, 3.167, -7.5, -2.167, 3.167, -7.5, 3.167, -7.5, -2.167, -2.167, -2.167, -2.167, -2.167, -7.5, -2.167, -7.5, -7.5, -2.167, -7.5, -2.167, 3.167, -2.167, -2.167, 3.167, -2.167, 3.167, 3.167, 8.5, -2.167, 3.167, -2.167, 3.167, -7.5, 8.5, -7.5, -2.167, 3.167, -2.167, 8.5, -7.5, 8.5, -7.5, 3.167])
me_cube_012.materials.append(mat_wallmat)
me_cube_012.use_remesh_preserve_volume = False
me_cube_012.use_remesh_preserve_attributes = False
me_cube_012.use_mirror_vertex_groups = False
me_cube_012.update()
me_cube_013 = bpy.data.meshes.new('Cube.013')
me_cube_013.from_pydata([(-1.0, -1.0, -1.0), (-1.0, -1.0, 1.0), (-1.0, 1.0, -1.0), (-1.0, 1.0, 1.0), (1.0, -1.0, -1.0), (1.0, -1.0, 1.0), (1.0, 1.0, -1.0), (1.0, 1.0, 1.0)], [], [(0, 1, 3, 2), (2, 3, 7, 6), (6, 7, 5, 4), (4, 5, 1, 0), (2, 6, 4, 0), (7, 3, 1, 5)])
me_cube_013.polygons.foreach_set('use_smooth', [True] * 6)
_uv = me_cube_013.uv_layers.new(name='UVMap')
_uv.uv.foreach_set('vector', [3.167, -2.167, -2.167, -2.167, -2.167, -7.5, 3.167, -7.5, -2.167, 3.167, -7.5, 3.167, -7.5, -2.167, -2.167, -2.167, -2.167, -2.167, -7.5, -2.167, -7.5, -7.5, -2.167, -7.5, -2.167, 3.167, -2.167, -2.167, 3.167, -2.167, 3.167, 3.167, 8.5, -2.167, 3.167, -2.167, 3.167, -7.5, 8.5, -7.5, -2.167, 3.167, -2.167, 8.5, -7.5, 8.5, -7.5, 3.167])
me_cube_013.materials.append(mat_wallmat)
me_cube_013.use_remesh_preserve_volume = False
me_cube_013.use_remesh_preserve_attributes = False
me_cube_013.use_mirror_vertex_groups = False
me_cube_013.update()
me_cube_014 = bpy.data.meshes.new('Cube.014')
me_cube_014.from_pydata([(-1.0, -1.0, -1.0), (-1.0, -1.0, 1.0), (-1.0, 1.0, -1.0), (-1.0, 1.0, 1.0), (1.0, -1.0, -1.0), (1.0, -1.0, 1.0), (1.0, 1.0, -1.0), (1.0, 1.0, 1.0)], [], [(0, 1, 3, 2), (2, 3, 7, 6), (6, 7, 5, 4), (4, 5, 1, 0), (2, 6, 4, 0), (7, 3, 1, 5)])
me_cube_014.polygons.foreach_set('use_smooth', [True] * 6)
_uv = me_cube_014.uv_layers.new(name='UVMap')
_uv.uv.foreach_set('vector', [3.167, -2.167, -2.167, -2.167, -2.167, -7.5, 3.167, -7.5, -2.167, 3.167, -7.5, 3.167, -7.5, -2.167, -2.167, -2.167, -2.167, -2.167, -7.5, -2.167, -7.5, -7.5, -2.167, -7.5, -2.167, 3.167, -2.167, -2.167, 3.167, -2.167, 3.167, 3.167, 8.5, -2.167, 3.167, -2.167, 3.167, -7.5, 8.5, -7.5, -2.167, 3.167, -2.167, 8.5, -7.5, 8.5, -7.5, 3.167])
me_cube_014.materials.append(mat_wallmat)
me_cube_014.use_remesh_preserve_volume = False
me_cube_014.use_remesh_preserve_attributes = False
me_cube_014.use_mirror_vertex_groups = False
me_cube_014.update()
me_cube_015 = bpy.data.meshes.new('Cube.015')
me_cube_015.from_pydata([(-1.0, -1.0, -1.0), (-1.0, -1.0, 1.0), (-1.0, 1.0, -1.0), (-1.0, 1.0, 1.0), (1.0, -1.0, -1.0), (1.0, -1.0, 1.0), (1.0, 1.0, -1.0), (1.0, 1.0, 1.0)], [], [(0, 1, 3, 2), (2, 3, 7, 6), (6, 7, 5, 4), (4, 5, 1, 0), (2, 6, 4, 0), (7, 3, 1, 5)])
me_cube_015.polygons.foreach_set('use_smooth', [True] * 6)
_uv = me_cube_015.uv_layers.new(name='UVMap')
_uv.uv.foreach_set('vector', [3.167, -2.167, -2.167, -2.167, -2.167, -7.5, 3.167, -7.5, -2.167, 3.167, -7.5, 3.167, -7.5, -2.167, -2.167, -2.167, -2.167, -2.167, -7.5, -2.167, -7.5, -7.5, -2.167, -7.5, -2.167, 3.167, -2.167, -2.167, 3.167, -2.167, 3.167, 3.167, 8.5, -2.167, 3.167, -2.167, 3.167, -7.5, 8.5, -7.5, -2.167, 3.167, -2.167, 8.5, -7.5, 8.5, -7.5, 3.167])
me_cube_015.materials.append(mat_wallmat)
me_cube_015.use_remesh_preserve_volume = False
me_cube_015.use_remesh_preserve_attributes = False
me_cube_015.use_mirror_vertex_groups = False
me_cube_015.update()
me_cube_016 = bpy.data.meshes.new('Cube.016')
me_cube_016.from_pydata([(-1.0, -1.0, -1.0), (-1.0, -1.0, 1.0), (-1.0, 1.0, -1.0), (-1.0, 1.0, 1.0), (1.0, -1.0, -1.0), (1.0, -1.0, 1.0), (1.0, 1.0, -1.0), (1.0, 1.0, 1.0)], [], [(0, 1, 3, 2), (2, 3, 7, 6), (6, 7, 5, 4), (4, 5, 1, 0), (2, 6, 4, 0), (7, 3, 1, 5)])
me_cube_016.polygons.foreach_set('use_smooth', [True] * 6)
_uv = me_cube_016.uv_layers.new(name='UVMap')
_uv.uv.foreach_set('vector', [3.167, -2.167, -2.167, -2.167, -2.167, -7.5, 3.167, -7.5, -2.167, 3.167, -7.5, 3.167, -7.5, -2.167, -2.167, -2.167, -2.167, -2.167, -7.5, -2.167, -7.5, -7.5, -2.167, -7.5, -2.167, 3.167, -2.167, -2.167, 3.167, -2.167, 3.167, 3.167, 8.5, -2.167, 3.167, -2.167, 3.167, -7.5, 8.5, -7.5, -2.167, 3.167, -2.167, 8.5, -7.5, 8.5, -7.5, 3.167])
me_cube_016.materials.append(mat_wallmat)
me_cube_016.use_remesh_preserve_volume = False
me_cube_016.use_remesh_preserve_attributes = False
me_cube_016.use_mirror_vertex_groups = False
me_cube_016.update()
me_cube_017 = bpy.data.meshes.new('Cube.017')
me_cube_017.from_pydata([(-1.0, -1.0, -1.0), (-1.0, -1.0, 1.0), (-1.0, 1.0, -1.0), (-1.0, 1.0, 1.0), (1.0, -1.0, -1.0), (1.0, -1.0, 1.0), (1.0, 1.0, -1.0), (1.0, 1.0, 1.0)], [], [(0, 1, 3, 2), (2, 3, 7, 6), (6, 7, 5, 4), (4, 5, 1, 0), (2, 6, 4, 0), (7, 3, 1, 5)])
me_cube_017.polygons.foreach_set('use_smooth', [True] * 6)
_uv = me_cube_017.uv_layers.new(name='UVMap')
_uv.uv.foreach_set('vector', [3.167, -2.167, -2.167, -2.167, -2.167, -7.5, 3.167, -7.5, -2.167, 3.167, -7.5, 3.167, -7.5, -2.167, -2.167, -2.167, -2.167, -2.167, -7.5, -2.167, -7.5, -7.5, -2.167, -7.5, -2.167, 3.167, -2.167, -2.167, 3.167, -2.167, 3.167, 3.167, 8.5, -2.167, 3.167, -2.167, 3.167, -7.5, 8.5, -7.5, -2.167, 3.167, -2.167, 8.5, -7.5, 8.5, -7.5, 3.167])
me_cube_017.materials.append(mat_wallmat)
me_cube_017.use_remesh_preserve_volume = False
me_cube_017.use_remesh_preserve_attributes = False
me_cube_017.use_mirror_vertex_groups = False
me_cube_017.update()
me_cube_018 = bpy.data.meshes.new('Cube.018')
me_cube_018.from_pydata([(-1.0, -1.0, -1.0), (-1.0, -1.0, 1.0), (-1.0, 1.0, -1.0), (-1.0, 1.0, 1.0), (1.0, -1.0, -1.0), (1.0, -1.0, 1.0), (1.0, 1.0, -1.0), (1.0, 1.0, 1.0)], [], [(0, 1, 3, 2), (2, 3, 7, 6), (6, 7, 5, 4), (4, 5, 1, 0), (2, 6, 4, 0), (7, 3, 1, 5)])
me_cube_018.polygons.foreach_set('use_smooth', [True] * 6)
_uv = me_cube_018.uv_layers.new(name='UVMap')
_uv.uv.foreach_set('vector', [3.167, -2.167, -2.167, -2.167, -2.167, -7.5, 3.167, -7.5, -2.167, 3.167, -7.5, 3.167, -7.5, -2.167, -2.167, -2.167, -2.167, -2.167, -7.5, -2.167, -7.5, -7.5, -2.167, -7.5, -2.167, 3.167, -2.167, -2.167, 3.167, -2.167, 3.167, 3.167, 8.5, -2.167, 3.167, -2.167, 3.167, -7.5, 8.5, -7.5, -2.167, 3.167, -2.167, 8.5, -7.5, 8.5, -7.5, 3.167])
me_cube_018.materials.append(mat_wallmat)
me_cube_018.use_remesh_preserve_volume = False
me_cube_018.use_remesh_preserve_attributes = False
me_cube_018.use_mirror_vertex_groups = False
me_cube_018.update()
me_cube_019 = bpy.data.meshes.new('Cube.019')
me_cube_019.from_pydata([(-1.0, -1.0, -1.0), (-1.0, -1.0, 1.0), (-1.0, 1.0, -1.0), (-1.0, 1.0, 1.0), (1.0, -1.0, -1.0), (1.0, -1.0, 1.0), (1.0, 1.0, -1.0), (1.0, 1.0, 1.0)], [], [(0, 1, 3, 2), (2, 3, 7, 6), (6, 7, 5, 4), (4, 5, 1, 0), (2, 6, 4, 0), (7, 3, 1, 5)])
me_cube_019.polygons.foreach_set('use_smooth', [True] * 6)
_uv = me_cube_019.uv_layers.new(name='UVMap')
_uv.uv.foreach_set('vector', [3.167, -2.167, -2.167, -2.167, -2.167, -7.5, 3.167, -7.5, -2.167, 3.167, -7.5, 3.167, -7.5, -2.167, -2.167, -2.167, -2.167, -2.167, -7.5, -2.167, -7.5, -7.5, -2.167, -7.5, -2.167, 3.167, -2.167, -2.167, 3.167, -2.167, 3.167, 3.167, 8.5, -2.167, 3.167, -2.167, 3.167, -7.5, 8.5, -7.5, -2.167, 3.167, -2.167, 8.5, -7.5, 8.5, -7.5, 3.167])
me_cube_019.materials.append(mat_wallmat)
me_cube_019.use_remesh_preserve_volume = False
me_cube_019.use_remesh_preserve_attributes = False
me_cube_019.use_mirror_vertex_groups = False
me_cube_019.update()
me_cube_020 = bpy.data.meshes.new('Cube.020')
me_cube_020.from_pydata([(-1.0, -1.0, -1.0), (-1.0, -1.0, 1.0), (-1.0, 1.0, -1.0), (-1.0, 1.0, 1.0), (1.0, -1.0, -1.0), (1.0, -1.0, 1.0), (1.0, 1.0, -1.0), (1.0, 1.0, 1.0)], [], [(0, 1, 3, 2), (2, 3, 7, 6), (6, 7, 5, 4), (4, 5, 1, 0), (2, 6, 4, 0), (7, 3, 1, 5)])
me_cube_020.polygons.foreach_set('use_smooth', [True] * 6)
_uv = me_cube_020.uv_layers.new(name='UVMap')
_uv.uv.foreach_set('vector', [3.167, -2.167, -2.167, -2.167, -2.167, -7.5, 3.167, -7.5, -2.167, 3.167, -7.5, 3.167, -7.5, -2.167, -2.167, -2.167, -2.167, -2.167, -7.5, -2.167, -7.5, -7.5, -2.167, -7.5, -2.167, 3.167, -2.167, -2.167, 3.167, -2.167, 3.167, 3.167, 8.5, -2.167, 3.167, -2.167, 3.167, -7.5, 8.5, -7.5, -2.167, 3.167, -2.167, 8.5, -7.5, 8.5, -7.5, 3.167])
me_cube_020.materials.append(mat_wallmat)
me_cube_020.use_remesh_preserve_volume = False
me_cube_020.use_remesh_preserve_attributes = False
me_cube_020.use_mirror_vertex_groups = False
me_cube_020.update()
me_cube_021 = bpy.data.meshes.new('Cube.021')
me_cube_021.from_pydata([(-1.0, -1.0, -1.0), (-1.0, -1.0, 1.0), (-1.0, 1.0, -1.0), (-1.0, 1.0, 1.0), (1.0, -1.0, -1.0), (1.0, -1.0, 1.0), (1.0, 1.0, -1.0), (1.0, 1.0, 1.0)], [], [(0, 1, 3, 2), (2, 3, 7, 6), (6, 7, 5, 4), (4, 5, 1, 0), (2, 6, 4, 0), (7, 3, 1, 5)])
me_cube_021.polygons.foreach_set('use_smooth', [True] * 6)
_uv = me_cube_021.uv_layers.new(name='UVMap')
_uv.uv.foreach_set('vector', [3.167, -2.167, -2.167, -2.167, -2.167, -7.5, 3.167, -7.5, -2.167, 3.167, -7.5, 3.167, -7.5, -2.167, -2.167, -2.167, -2.167, -2.167, -7.5, -2.167, -7.5, -7.5, -2.167, -7.5, -2.167, 3.167, -2.167, -2.167, 3.167, -2.167, 3.167, 3.167, 8.5, -2.167, 3.167, -2.167, 3.167, -7.5, 8.5, -7.5, -2.167, 3.167, -2.167, 8.5, -7.5, 8.5, -7.5, 3.167])
me_cube_021.materials.append(mat_wallmat)
me_cube_021.use_remesh_preserve_volume = False
me_cube_021.use_remesh_preserve_attributes = False
me_cube_021.use_mirror_vertex_groups = False
me_cube_021.update()
me_cube_022 = bpy.data.meshes.new('Cube.022')
me_cube_022.from_pydata([(-1.0, -1.0, -1.0), (-1.0, -1.0, 1.0), (-1.0, 1.0, -1.0), (-1.0, 1.0, 1.0), (1.0, -1.0, -1.0), (1.0, -1.0, 1.0), (1.0, 1.0, -1.0), (1.0, 1.0, 1.0)], [], [(0, 1, 3, 2), (2, 3, 7, 6), (6, 7, 5, 4), (4, 5, 1, 0), (2, 6, 4, 0), (7, 3, 1, 5)])
me_cube_022.polygons.foreach_set('use_smooth', [True] * 6)
_uv = me_cube_022.uv_layers.new(name='UVMap')
_uv.uv.foreach_set('vector', [3.167, -2.167, -2.167, -2.167, -2.167, -7.5, 3.167, -7.5, -2.167, 3.167, -7.5, 3.167, -7.5, -2.167, -2.167, -2.167, -2.167, -2.167, -7.5, -2.167, -7.5, -7.5, -2.167, -7.5, -2.167, 3.167, -2.167, -2.167, 3.167, -2.167, 3.167, 3.167, 8.5, -2.167, 3.167, -2.167, 3.167, -7.5, 8.5, -7.5, -2.167, 3.167, -2.167, 8.5, -7.5, 8.5, -7.5, 3.167])
me_cube_022.materials.append(mat_wallmat)
me_cube_022.use_remesh_preserve_volume = False
me_cube_022.use_remesh_preserve_attributes = False
me_cube_022.use_mirror_vertex_groups = False
me_cube_022.update()
me_cube_023 = bpy.data.meshes.new('Cube.023')
me_cube_023.from_pydata([(-1.0, -1.0, -1.0), (-1.0, -1.0, 1.0), (-1.0, 1.0, -1.0), (-1.0, 1.0, 1.0), (1.0, -1.0, -1.0), (1.0, -1.0, 1.0), (1.0, 1.0, -1.0), (1.0, 1.0, 1.0)], [], [(0, 1, 3, 2), (2, 3, 7, 6), (6, 7, 5, 4), (4, 5, 1, 0), (2, 6, 4, 0), (7, 3, 1, 5)])
me_cube_023.polygons.foreach_set('use_smooth', [True] * 6)
_uv = me_cube_023.uv_layers.new(name='UVMap')
_uv.uv.foreach_set('vector', [3.167, -2.167, -2.167, -2.167, -2.167, -7.5, 3.167, -7.5, -2.167, 3.167, -7.5, 3.167, -7.5, -2.167, -2.167, -2.167, -2.167, -2.167, -7.5, -2.167, -7.5, -7.5, -2.167, -7.5, -2.167, 3.167, -2.167, -2.167, 3.167, -2.167, 3.167, 3.167, 8.5, -2.167, 3.167, -2.167, 3.167, -7.5, 8.5, -7.5, -2.167, 3.167, -2.167, 8.5, -7.5, 8.5, -7.5, 3.167])
me_cube_023.materials.append(mat_wallmat)
me_cube_023.use_remesh_preserve_volume = False
me_cube_023.use_remesh_preserve_attributes = False
me_cube_023.use_mirror_vertex_groups = False
me_cube_023.update()
me_cube_024 = bpy.data.meshes.new('Cube.024')
me_cube_024.from_pydata([(-1.0, -1.0, -1.0), (-1.0, -1.0, 1.0), (-1.0, 1.0, -1.0), (-1.0, 1.0, 1.0), (1.0, -1.0, -1.0), (1.0, -1.0, 1.0), (1.0, 1.0, -1.0), (1.0, 1.0, 1.0)], [], [(0, 1, 3, 2), (2, 3, 7, 6), (6, 7, 5, 4), (4, 5, 1, 0), (2, 6, 4, 0), (7, 3, 1, 5)])
me_cube_024.polygons.foreach_set('use_smooth', [True] * 6)
_uv = me_cube_024.uv_layers.new(name='UVMap')
_uv.uv.foreach_set('vector', [3.167, -2.167, -2.167, -2.167, -2.167, -7.5, 3.167, -7.5, -2.167, 3.167, -7.5, 3.167, -7.5, -2.167, -2.167, -2.167, -2.167, -2.167, -7.5, -2.167, -7.5, -7.5, -2.167, -7.5, -2.167, 3.167, -2.167, -2.167, 3.167, -2.167, 3.167, 3.167, 8.5, -2.167, 3.167, -2.167, 3.167, -7.5, 8.5, -7.5, -2.167, 3.167, -2.167, 8.5, -7.5, 8.5, -7.5, 3.167])
me_cube_024.materials.append(mat_wallmat)
me_cube_024.use_remesh_preserve_volume = False
me_cube_024.use_remesh_preserve_attributes = False
me_cube_024.use_mirror_vertex_groups = False
me_cube_024.update()
me_cube_025 = bpy.data.meshes.new('Cube.025')
me_cube_025.from_pydata([(-1.0, -1.0, -1.0), (-1.0, -1.0, 1.0), (-1.0, 1.0, -1.0), (-1.0, 1.0, 1.0), (1.0, -1.0, -1.0), (1.0, -1.0, 1.0), (1.0, 1.0, -1.0), (1.0, 1.0, 1.0)], [], [(0, 1, 3, 2), (2, 3, 7, 6), (6, 7, 5, 4), (4, 5, 1, 0), (2, 6, 4, 0), (7, 3, 1, 5)])
me_cube_025.polygons.foreach_set('use_smooth', [True] * 6)
_uv = me_cube_025.uv_layers.new(name='UVMap')
_uv.uv.foreach_set('vector', [3.167, -2.167, -2.167, -2.167, -2.167, -7.5, 3.167, -7.5, -2.167, 3.167, -7.5, 3.167, -7.5, -2.167, -2.167, -2.167, -2.167, -2.167, -7.5, -2.167, -7.5, -7.5, -2.167, -7.5, -2.167, 3.167, -2.167, -2.167, 3.167, -2.167, 3.167, 3.167, 8.5, -2.167, 3.167, -2.167, 3.167, -7.5, 8.5, -7.5, -2.167, 3.167, -2.167, 8.5, -7.5, 8.5, -7.5, 3.167])
me_cube_025.materials.append(mat_wallmat)
me_cube_025.use_remesh_preserve_volume = False
me_cube_025.use_remesh_preserve_attributes = False
me_cube_025.use_mirror_vertex_groups = False
me_cube_025.update()
me_cube_026 = bpy.data.meshes.new('Cube.026')
me_cube_026.from_pydata([(-1.0, -1.0, -1.0), (-1.0, -1.0, 1.0), (-1.0, 1.0, -1.0), (-1.0, 1.0, 1.0), (1.0, -1.0, -1.0), (1.0, -1.0, 1.0), (1.0, 1.0, -1.0), (1.0, 1.0, 1.0)], [], [(0, 1, 3, 2), (2, 3, 7, 6), (6, 7, 5, 4), (4, 5, 1, 0), (2, 6, 4, 0), (7, 3, 1, 5)])
me_cube_026.polygons.foreach_set('use_smooth', [True] * 6)
_uv = me_cube_026.uv_layers.new(name='UVMap')
_uv.uv.foreach_set('vector', [3.167, -2.167, -2.167, -2.167, -2.167, -7.5, 3.167, -7.5, -2.167, 3.167, -7.5, 3.167, -7.5, -2.167, -2.167, -2.167, -2.167, -2.167, -7.5, -2.167, -7.5, -7.5, -2.167, -7.5, -2.167, 3.167, -2.167, -2.167, 3.167, -2.167, 3.167, 3.167, 8.5, -2.167, 3.167, -2.167, 3.167, -7.5, 8.5, -7.5, -2.167, 3.167, -2.167, 8.5, -7.5, 8.5, -7.5, 3.167])
me_cube_026.materials.append(mat_wallmat)
me_cube_026.use_remesh_preserve_volume = False
me_cube_026.use_remesh_preserve_attributes = False
me_cube_026.use_mirror_vertex_groups = False
me_cube_026.update()
me_cube_027 = bpy.data.meshes.new('Cube.027')
me_cube_027.from_pydata([(-1.0, -1.0, -1.0), (-1.0, -1.0, 1.0), (-1.0, 1.0, -1.0), (-1.0, 1.0, 1.0), (1.0, -1.0, -1.0), (1.0, -1.0, 1.0), (1.0, 1.0, -1.0), (1.0, 1.0, 1.0)], [], [(0, 1, 3, 2), (2, 3, 7, 6), (6, 7, 5, 4), (4, 5, 1, 0), (2, 6, 4, 0), (7, 3, 1, 5)])
me_cube_027.polygons.foreach_set('use_smooth', [True] * 6)
_uv = me_cube_027.uv_layers.new(name='UVMap')
_uv.uv.foreach_set('vector', [3.167, -2.167, -2.167, -2.167, -2.167, -7.5, 3.167, -7.5, -2.167, 3.167, -7.5, 3.167, -7.5, -2.167, -2.167, -2.167, -2.167, -2.167, -7.5, -2.167, -7.5, -7.5, -2.167, -7.5, -2.167, 3.167, -2.167, -2.167, 3.167, -2.167, 3.167, 3.167, 8.5, -2.167, 3.167, -2.167, 3.167, -7.5, 8.5, -7.5, -2.167, 3.167, -2.167, 8.5, -7.5, 8.5, -7.5, 3.167])
me_cube_027.materials.append(mat_wallmat)
me_cube_027.use_remesh_preserve_volume = False
me_cube_027.use_remesh_preserve_attributes = False
me_cube_027.use_mirror_vertex_groups = False
me_cube_027.update()
me_cube_028 = bpy.data.meshes.new('Cube.028')
me_cube_028.from_pydata([(-1.0, -1.0, -1.0), (-1.0, -1.0, 1.0), (-1.0, 1.0, -1.0), (-1.0, 1.0, 1.0), (1.0, -1.0, -1.0), (1.0, -1.0, 1.0), (1.0, 1.0, -1.0), (1.0, 1.0, 1.0)], [], [(0, 1, 3, 2), (2, 3, 7, 6), (6, 7, 5, 4), (4, 5, 1, 0), (2, 6, 4, 0), (7, 3, 1, 5)])
me_cube_028.polygons.foreach_set('use_smooth', [True] * 6)
_uv = me_cube_028.uv_layers.new(name='UVMap')
_uv.uv.foreach_set('vector', [3.167, -2.167, -2.167, -2.167, -2.167, -7.5, 3.167, -7.5, -2.167, 3.167, -7.5, 3.167, -7.5, -2.167, -2.167, -2.167, -2.167, -2.167, -7.5, -2.167, -7.5, -7.5, -2.167, -7.5, -2.167, 3.167, -2.167, -2.167, 3.167, -2.167, 3.167, 3.167, 8.5, -2.167, 3.167, -2.167, 3.167, -7.5, 8.5, -7.5, -2.167, 3.167, -2.167, 8.5, -7.5, 8.5, -7.5, 3.167])
me_cube_028.materials.append(mat_wallmat)
me_cube_028.use_remesh_preserve_volume = False
me_cube_028.use_remesh_preserve_attributes = False
me_cube_028.use_mirror_vertex_groups = False
me_cube_028.update()
me_cube_029 = bpy.data.meshes.new('Cube.029')
me_cube_029.from_pydata([(-1.0, -1.0, -1.0), (-1.0, -1.0, 1.0), (-1.0, 1.0, -1.0), (-1.0, 1.0, 1.0), (1.0, -1.0, -1.0), (1.0, -1.0, 1.0), (1.0, 1.0, -1.0), (1.0, 1.0, 1.0)], [], [(0, 1, 3, 2), (2, 3, 7, 6), (6, 7, 5, 4), (4, 5, 1, 0), (2, 6, 4, 0), (7, 3, 1, 5)])
me_cube_029.polygons.foreach_set('use_smooth', [True] * 6)
_uv = me_cube_029.uv_layers.new(name='UVMap')
_uv.uv.foreach_set('vector', [3.167, -2.167, -2.167, -2.167, -2.167, -7.5, 3.167, -7.5, -2.167, 3.167, -7.5, 3.167, -7.5, -2.167, -2.167, -2.167, -2.167, -2.167, -7.5, -2.167, -7.5, -7.5, -2.167, -7.5, -2.167, 3.167, -2.167, -2.167, 3.167, -2.167, 3.167, 3.167, 8.5, -2.167, 3.167, -2.167, 3.167, -7.5, 8.5, -7.5, -2.167, 3.167, -2.167, 8.5, -7.5, 8.5, -7.5, 3.167])
me_cube_029.materials.append(mat_wallmat)
me_cube_029.use_remesh_preserve_volume = False
me_cube_029.use_remesh_preserve_attributes = False
me_cube_029.use_mirror_vertex_groups = False
me_cube_029.update()
me_cube_030 = bpy.data.meshes.new('Cube.030')
me_cube_030.from_pydata([(-1.0, -1.0, -1.0), (-1.0, -1.0, 1.0), (-1.0, 1.0, -1.0), (-1.0, 1.0, 1.0), (1.0, -1.0, -1.0), (1.0, -1.0, 1.0), (1.0, 1.0, -1.0), (1.0, 1.0, 1.0)], [], [(0, 1, 3, 2), (2, 3, 7, 6), (6, 7, 5, 4), (4, 5, 1, 0), (2, 6, 4, 0), (7, 3, 1, 5)])
me_cube_030.polygons.foreach_set('use_smooth', [True] * 6)
_uv = me_cube_030.uv_layers.new(name='UVMap')
_uv.uv.foreach_set('vector', [3.167, -2.167, -2.167, -2.167, -2.167, -7.5, 3.167, -7.5, -2.167, 3.167, -7.5, 3.167, -7.5, -2.167, -2.167, -2.167, -2.167, -2.167, -7.5, -2.167, -7.5, -7.5, -2.167, -7.5, -2.167, 3.167, -2.167, -2.167, 3.167, -2.167, 3.167, 3.167, 8.5, -2.167, 3.167, -2.167, 3.167, -7.5, 8.5, -7.5, -2.167, 3.167, -2.167, 8.5, -7.5, 8.5, -7.5, 3.167])
me_cube_030.materials.append(mat_wallmat)
me_cube_030.use_remesh_preserve_volume = False
me_cube_030.use_remesh_preserve_attributes = False
me_cube_030.use_mirror_vertex_groups = False
me_cube_030.update()

# ---- objects
ob_electronlight_1 = bpy.data.objects.new('electronLight_1', light_point)
ob_plane = bpy.data.objects.new('Plane', me_plane)
ob_electron = bpy.data.objects.new('Electron', None)
ob_camera = bpy.data.objects.new('Camera', cam_camera)
ob_playerplaceholder = bpy.data.objects.new('playerPlaceholder', me_cylinder)
ob_player = bpy.data.objects.new('Player', None)
ob_electronlight_0 = bpy.data.objects.new('electronLight_0', light_point_001)
ob_heisensphere = bpy.data.objects.new('heisenSphere', me_icosphere)
ob_central_orbit = bpy.data.objects.new('Central Orbit', None)
ob_electronlight_2 = bpy.data.objects.new('electronLight_2', light_point_002)
ob_electron_2 = bpy.data.objects.new('Electron_2', None)
ob_electronlight_3 = bpy.data.objects.new('electronLight_3', light_point_003)
ob_electron_3 = bpy.data.objects.new('Electron_3', None)
ob_light = bpy.data.objects.new('Light', light_light)
ob_floor_template = bpy.data.objects.new('Floor-Template', me_plane_001)
ob_wall_template = bpy.data.objects.new('Wall-Template', me_cube)
ob_wall_template_001 = bpy.data.objects.new('Wall-Template.001', me_cube_003)
ob_wall_template_002 = bpy.data.objects.new('Wall-Template.002', me_cube_004)
ob_wall_template_003 = bpy.data.objects.new('Wall-Template.003', me_cube_007)
ob_wall_template_004 = bpy.data.objects.new('Wall-Template.004', me_cube_008)
ob_wall_template_005 = bpy.data.objects.new('Wall-Template.005', me_cube_009)
ob_wall_template_006 = bpy.data.objects.new('Wall-Template.006', me_cube_010)
ob_wall_template_007 = bpy.data.objects.new('Wall-Template.007', me_cube_011)
ob_wall_template_008 = bpy.data.objects.new('Wall-Template.008', me_cube_012)
ob_wall_template_009 = bpy.data.objects.new('Wall-Template.009', me_cube_013)
ob_wall_template_010 = bpy.data.objects.new('Wall-Template.010', me_cube_014)
ob_wall_template_011 = bpy.data.objects.new('Wall-Template.011', me_cube_015)
ob_wall_template_012 = bpy.data.objects.new('Wall-Template.012', me_cube_016)
ob_wall_template_013 = bpy.data.objects.new('Wall-Template.013', me_cube_017)
ob_wall_template_014 = bpy.data.objects.new('Wall-Template.014', me_cube_018)
ob_wall_template_015 = bpy.data.objects.new('Wall-Template.015', me_cube_019)
ob_wall_template_016 = bpy.data.objects.new('Wall-Template.016', me_cube_020)
ob_wall_template_017 = bpy.data.objects.new('Wall-Template.017', me_cube_021)
ob_wall_template_018 = bpy.data.objects.new('Wall-Template.018', me_cube_022)
ob_wall_template_019 = bpy.data.objects.new('Wall-Template.019', me_cube_023)
ob_wall_template_020 = bpy.data.objects.new('Wall-Template.020', me_cube_024)
ob_wall_template_021 = bpy.data.objects.new('Wall-Template.021', me_cube_025)
ob_wall_template_022 = bpy.data.objects.new('Wall-Template.022', me_cube_026)
ob_wall_template_023 = bpy.data.objects.new('Wall-Template.023', me_cube_027)
ob_wall_template_024 = bpy.data.objects.new('Wall-Template.024', me_cube_028)
ob_wall_template_025 = bpy.data.objects.new('Wall-Template.025', me_cube_029)
ob_wall_template_026 = bpy.data.objects.new('Wall-Template.026', me_cube_030)

# ---- transforms, parenting, visibility, modifiers, constraints
ob_electronlight_1.parent = ob_electron
ob_electronlight_1.matrix_parent_inverse = Matrix(((1.0, -0.0, 0.0, -0.0), (-0.0, 1.0, -0.0, 0.0), (0.0, -0.0, 1.0, -1.0), (-0.0, 0.0, -0.0, 1.0)))
ob_electronlight_1.location = (0.0, 0.0, 1.0)
ob_electronlight_1.hide_render = True
ob_electronlight_1.lineart.crease_threshold = 0.0
ob_plane.location = (0.0, 0.0, 0.0)
ob_plane.scale = (25.0, 25.0, 25.0)
ob_plane.hide_render = True
ob_plane.lineart.crease_threshold = 0.0
ob_electron.location = (0.0, 0.0, 0.25)
ob_electron.empty_display_type = 'ARROWS'
ob_electron.hide_render = True
ob_electron.lineart.crease_threshold = 0.0
ob_camera.parent = ob_player
ob_camera.matrix_parent_inverse = Matrix(((1.0, -0.0, 0.0, -0.0), (-0.0, 1.0, -0.0, 0.0), (0.0, -0.0, 1.0, -0.25), (-0.0, 0.0, -0.0, 1.0)))
ob_camera.location = (1.905, -7.823, 59.38)
ob_camera.rotation_euler = (0.1337, 0.03086, 0.007548)
ob_camera.lock_rotations_4d = False
ob_camera.empty_display_type = 'ARROWS'
ob_camera.color = (0.0, 0.0, 0.0, 0.0)
ob_camera.display_type = 'WIRE'
ob_camera.lineart.crease_threshold = 0.0
ob_playerplaceholder.location = (0.0, 0.0, 1.908)
ob_playerplaceholder.scale = (1.0, 1.0, 1.659)
ob_playerplaceholder.hide_select = True
ob_playerplaceholder.hide_render = True
ob_playerplaceholder.lineart.crease_threshold = 0.0
ob_player.location = (-0.006346, 0.3325, 0.2869)
ob_player.empty_display_type = 'ARROWS'
ob_player.lineart.crease_threshold = 0.0
ob_electronlight_0.parent = ob_player
ob_electronlight_0.matrix_parent_inverse = Matrix(((1.0, -0.0, 0.0, -0.0), (-0.0, 1.0, -0.0, 0.0), (0.0, -0.0, 1.0, -0.25), (-0.0, 0.0, -0.0, 1.0)))
ob_electronlight_0.location = (0.0, 0.0, 0.25)
ob_electronlight_0.lineart.crease_threshold = 0.0
ob_heisensphere.parent = ob_player
ob_heisensphere.location = (0.0, 0.0, 0.25)
ob_heisensphere.scale = (6.0, 6.0, 6.0)
ob_heisensphere.color = (1.0, 0.6069, 0.7231, 1.0)
ob_heisensphere.visible_shadow = False
ob_heisensphere.lineart.crease_threshold = 0.0
_m = ob_heisensphere.modifiers.new('Multires', 'MULTIRES')
_m.uv_smooth = 'PRESERVE_CORNERS'
_m.quality = 3
_m.levels = 3
_m.sculpt_levels = 3
_m.render_levels = 3
_m.show_only_control_edges = False
ob_central_orbit.location = (80.0, 0.0, 0.25)
ob_central_orbit.lineart.crease_threshold = 0.0
ob_electronlight_2.parent = ob_electron_2
ob_electronlight_2.matrix_parent_inverse = Matrix(((1.0, -0.0, 0.0, -0.0), (-0.0, 1.0, -0.0, 0.0), (0.0, -0.0, 1.0, -0.25), (-0.0, 0.0, -0.0, 1.0)))
ob_electronlight_2.location = (0.0, 0.0, 0.25)
ob_electronlight_2.lineart.crease_threshold = 0.0
ob_electron_2.parent = ob_central_orbit
ob_electron_2.matrix_parent_inverse = Matrix(((1.0, -0.0, 0.0, -0.0), (-0.0, 1.0, -0.0, 0.0), (0.0, -0.0, 1.0, -0.25), (-0.0, 0.0, -0.0, 1.0)))
ob_electron_2.location = (0.0, 7.0, 0.25)
ob_electron_2.empty_display_type = 'ARROWS'
ob_electron_2.lineart.crease_threshold = 0.0
ob_electronlight_3.parent = ob_electron_3
ob_electronlight_3.matrix_parent_inverse = Matrix(((1.0, -0.0, 0.0, -0.0), (-0.0, 1.0, -0.0, 0.0), (0.0, -0.0, 1.0, -0.25), (-0.0, 0.0, -0.0, 1.0)))
ob_electronlight_3.location = (0.0, 0.0, 0.25)
ob_electronlight_3.lineart.crease_threshold = 0.0
ob_electron_3.parent = ob_central_orbit
ob_electron_3.matrix_parent_inverse = Matrix(((1.0, -0.0, 0.0, -0.0), (-0.0, 1.0, -0.0, 0.0), (0.0, -0.0, 1.0, -0.25), (-0.0, 0.0, -0.0, 1.0)))
ob_electron_3.location = (0.0, 3.0, 0.25)
ob_electron_3.empty_display_type = 'ARROWS'
ob_electron_3.lineart.crease_threshold = 0.0
ob_light.location = (-0.0156, 0.01777, 48.53)
ob_light.lock_rotations_4d = False
ob_light.empty_display_type = 'ARROWS'
ob_light.color = (0.0, 0.0, 0.0, 0.0)
ob_light.lineart.crease_threshold = 0.0
ob_floor_template.location = (0.0, 0.0, 0.0)
ob_floor_template.scale = (350.0, 350.0, 350.0)
ob_floor_template.lineart.crease_threshold = 0.0
ob_wall_template.location = (0.0, 0.0, 3.0)
ob_wall_template.rotation_euler = (0.0, 0.0, 1.571)
ob_wall_template.scale = (0.125, 12.0, 3.0)
ob_wall_template.hide_render = True
ob_wall_template.lineart.crease_threshold = 0.0
ob_wall_template_001.location = (8.0, 0.0, 3.0)
ob_wall_template_001.scale = (0.125, 8.0, 3.0)
ob_wall_template_001.lineart.crease_threshold = 0.0
ob_wall_template_002.location = (-8.0, 0.0, 3.0)
ob_wall_template_002.scale = (0.125, 8.0, 3.0)
ob_wall_template_002.lineart.crease_threshold = 0.0
ob_wall_template_003.location = (0.0, -8.0, 3.0)
ob_wall_template_003.rotation_euler = (0.0, 0.0, 1.571)
ob_wall_template_003.scale = (0.125, 8.0, 3.0)
ob_wall_template_003.lineart.crease_threshold = 0.0
ob_wall_template_004.location = (8.0, 16.0, 3.0)
ob_wall_template_004.scale = (0.125, 8.0, 3.0)
ob_wall_template_004.lineart.crease_threshold = 0.0
ob_wall_template_005.location = (8.0, 32.0, 3.0)
ob_wall_template_005.scale = (0.125, 8.0, 3.0)
ob_wall_template_005.lineart.crease_threshold = 0.0
ob_wall_template_006.location = (-8.0, 16.0, 3.0)
ob_wall_template_006.scale = (0.125, 8.0, 3.0)
ob_wall_template_006.lineart.crease_threshold = 0.0
ob_wall_template_007.location = (-8.0, 32.0, 3.0)
ob_wall_template_007.scale = (0.125, 8.0, 3.0)
ob_wall_template_007.lineart.crease_threshold = 0.0
ob_wall_template_008.location = (-8.0, 48.0, 3.0)
ob_wall_template_008.scale = (0.125, 8.0, 3.0)
ob_wall_template_008.lineart.crease_threshold = 0.0
ob_wall_template_009.location = (0.0, 56.0, 3.0)
ob_wall_template_009.rotation_euler = (0.0, 0.0, 1.571)
ob_wall_template_009.scale = (0.125, 8.0, 3.0)
ob_wall_template_009.lineart.crease_threshold = 0.0
ob_wall_template_010.location = (16.0, 56.0, 3.0)
ob_wall_template_010.rotation_euler = (0.0, 0.0, 1.571)
ob_wall_template_010.scale = (0.125, 8.0, 3.0)
ob_wall_template_010.lineart.crease_threshold = 0.0
ob_wall_template_011.location = (32.0, 56.0, 3.0)
ob_wall_template_011.rotation_euler = (0.0, 0.0, 1.571)
ob_wall_template_011.scale = (0.125, 8.0, 3.0)
ob_wall_template_011.lineart.crease_threshold = 0.0
ob_wall_template_012.location = (48.0, 56.0, 3.0)
ob_wall_template_012.rotation_euler = (0.0, 0.0, 1.571)
ob_wall_template_012.scale = (0.125, 8.0, 3.0)
ob_wall_template_012.lineart.crease_threshold = 0.0
ob_wall_template_013.location = (16.0, 40.0, 3.0)
ob_wall_template_013.rotation_euler = (0.0, 0.0, 1.571)
ob_wall_template_013.scale = (0.125, 8.0, 3.0)
ob_wall_template_013.lineart.crease_threshold = 0.0
ob_wall_template_014.location = (32.0, 40.0, 3.0)
ob_wall_template_014.rotation_euler = (0.0, 0.0, 1.571)
ob_wall_template_014.scale = (0.125, 8.0, 3.0)
ob_wall_template_014.lineart.crease_threshold = 0.0
ob_wall_template_015.location = (56.0, 48.0, 3.0)
ob_wall_template_015.scale = (0.125, 8.0, 3.0)
ob_wall_template_015.lineart.crease_threshold = 0.0
ob_wall_template_016.location = (56.0, 32.0, 3.0)
ob_wall_template_016.scale = (0.125, 8.0, 3.0)
ob_wall_template_016.lineart.crease_threshold = 0.0
ob_wall_template_017.location = (56.0, 16.0, 3.0)
ob_wall_template_017.scale = (0.125, 8.0, 3.0)
ob_wall_template_017.lineart.crease_threshold = 0.0
ob_wall_template_018.location = (40.0, 32.0, 3.0)
ob_wall_template_018.scale = (0.125, 8.0, 3.0)
ob_wall_template_018.lineart.crease_threshold = 0.0
ob_wall_template_019.location = (40.0, 16.0, 3.0)
ob_wall_template_019.scale = (0.125, 8.0, 3.0)
ob_wall_template_019.lineart.crease_threshold = 0.0
ob_wall_template_020.location = (40.0, 0.0, 3.0)
ob_wall_template_020.scale = (0.125, 8.0, 3.0)
ob_wall_template_020.lineart.crease_threshold = 0.0
ob_wall_template_021.location = (48.0, -8.0, 3.0)
ob_wall_template_021.rotation_euler = (0.0, 0.0, 1.571)
ob_wall_template_021.scale = (0.125, 8.0, 3.0)
ob_wall_template_021.lineart.crease_threshold = 0.0
ob_wall_template_022.location = (64.0, 8.0, 3.0)
ob_wall_template_022.rotation_euler = (0.0, 0.0, 1.571)
ob_wall_template_022.scale = (0.125, 8.0, 3.0)
ob_wall_template_022.lineart.crease_threshold = 0.0
ob_wall_template_023.location = (80.0, -8.0, 3.0)
ob_wall_template_023.rotation_euler = (0.0, 0.0, 1.571)
ob_wall_template_023.scale = (0.125, 8.0, 3.0)
ob_wall_template_023.lineart.crease_threshold = 0.0
ob_wall_template_024.location = (64.0, -8.0, 3.0)
ob_wall_template_024.rotation_euler = (0.0, 0.0, 1.571)
ob_wall_template_024.scale = (0.125, 8.0, 3.0)
ob_wall_template_024.lineart.crease_threshold = 0.0
ob_wall_template_025.location = (80.0, 8.0, 3.0)
ob_wall_template_025.rotation_euler = (0.0, 0.0, 1.571)
ob_wall_template_025.scale = (0.125, 8.0, 3.0)
ob_wall_template_025.lineart.crease_threshold = 0.0
ob_wall_template_026.location = (88.0, 0.0, 3.0)
ob_wall_template_026.scale = (0.125, 8.0, 3.0)
ob_wall_template_026.lineart.crease_threshold = 0.0

# ---- collection membership
col_electron.objects.link(ob_electronlight_1)
col_electron.objects.link(ob_plane)
col_electron.objects.link(ob_electron)
col_player.objects.link(ob_camera)
col_player.objects.link(ob_playerplaceholder)
col_player.objects.link(ob_player)
col_player.objects.link(ob_electronlight_0)
col_player.objects.link(ob_heisensphere)
col_molecule.objects.link(ob_central_orbit)
col_molecule.objects.link(ob_electronlight_2)
col_molecule.objects.link(ob_electron_2)
col_molecule.objects.link(ob_electronlight_3)
col_molecule.objects.link(ob_electron_3)
col_scene_objects.objects.link(ob_light)
col_scene_objects.objects.link(ob_floor_template)
col_scene_objects.objects.link(ob_wall_template)
col_scene_objects.objects.link(ob_wall_template_001)
col_scene_objects.objects.link(ob_wall_template_002)
col_scene_objects.objects.link(ob_wall_template_003)
col_scene_objects.objects.link(ob_wall_template_004)
col_scene_objects.objects.link(ob_wall_template_005)
col_scene_objects.objects.link(ob_wall_template_006)
col_scene_objects.objects.link(ob_wall_template_007)
col_scene_objects.objects.link(ob_wall_template_008)
col_scene_objects.objects.link(ob_wall_template_009)
col_scene_objects.objects.link(ob_wall_template_010)
col_scene_objects.objects.link(ob_wall_template_011)
col_scene_objects.objects.link(ob_wall_template_012)
col_scene_objects.objects.link(ob_wall_template_013)
col_scene_objects.objects.link(ob_wall_template_014)
col_scene_objects.objects.link(ob_wall_template_015)
col_scene_objects.objects.link(ob_wall_template_016)
col_scene_objects.objects.link(ob_wall_template_017)
col_scene_objects.objects.link(ob_wall_template_018)
col_scene_objects.objects.link(ob_wall_template_019)
col_scene_objects.objects.link(ob_wall_template_020)
col_scene_objects.objects.link(ob_wall_template_021)
col_scene_objects.objects.link(ob_wall_template_022)
col_scene_objects.objects.link(ob_wall_template_023)
col_scene_objects.objects.link(ob_wall_template_024)
col_scene_objects.objects.link(ob_wall_template_025)
col_scene_objects.objects.link(ob_wall_template_026)

# ---- scene / render settings (as saved in the file)
scene.camera = ob_camera
scene.frame_start = 1; scene.frame_end = 250; scene.frame_set(1)
scene.render.engine = 'BLENDER_EEVEE_NEXT'
scene.render.resolution_x = 1960
scene.render.resolution_y = 1280
scene.render.resolution_percentage = 51
scene.render.motion_blur_shutter = 1.0
scene.cycles.use_denoising = False
scene.cycles.samples = 128
scene.cycles.sampling_pattern = 'TABULATED_SOBOL'
scene.cycles.use_adaptive_sampling = False
scene.cycles.use_light_tree = False
scene.view_settings.view_transform = 'Filmic'
bpy.context.view_layer.update()
